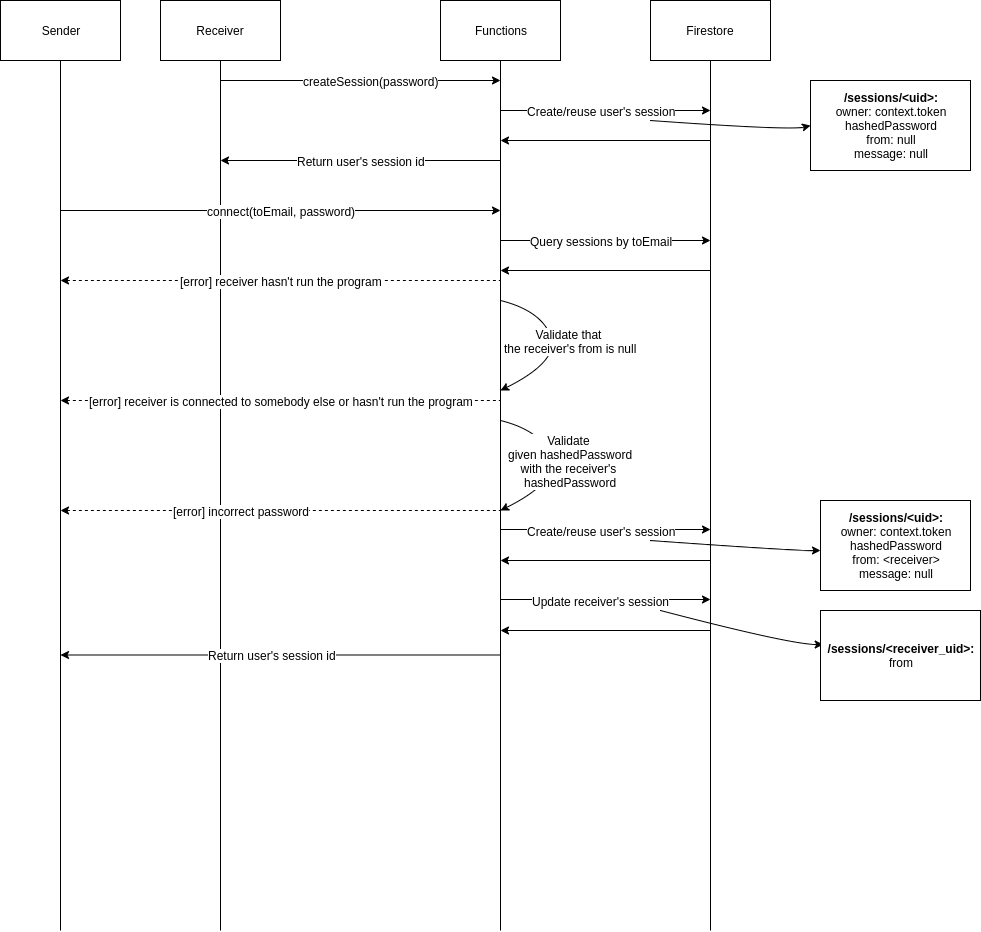

The diagram above was exported from draw.io. Its source (the exported page's mxGraphModel, read from the mxfile embedded in the PNG):
<mxGraphModel dx="1338" dy="711" grid="1" gridSize="10" guides="1" tooltips="1" connect="1" arrows="1" fold="1" page="1" pageScale="1" pageWidth="850" pageHeight="1100" math="0" shadow="0">
  <root>
    <mxCell id="0" />
    <mxCell id="1" parent="0" />
    <mxCell id="EEDxIaFUeRwZj_NEYqHG-10" style="edgeStyle=orthogonalEdgeStyle;rounded=0;orthogonalLoop=1;jettySize=auto;html=1;exitX=0.5;exitY=1;exitDx=0;exitDy=0;endArrow=none;endFill=0;" parent="1" source="EEDxIaFUeRwZj_NEYqHG-1" edge="1">
      <mxGeometry relative="1" as="geometry">
        <mxPoint x="500" y="960" as="targetPoint" />
      </mxGeometry>
    </mxCell>
    <mxCell id="EEDxIaFUeRwZj_NEYqHG-1" value="Functions" style="rounded=0;whiteSpace=wrap;html=1;" parent="1" vertex="1">
      <mxGeometry x="440" y="30" width="120" height="60" as="geometry" />
    </mxCell>
    <mxCell id="EEDxIaFUeRwZj_NEYqHG-9" style="edgeStyle=orthogonalEdgeStyle;rounded=0;orthogonalLoop=1;jettySize=auto;html=1;exitX=0.5;exitY=1;exitDx=0;exitDy=0;endArrow=none;endFill=0;" parent="1" source="EEDxIaFUeRwZj_NEYqHG-2" edge="1">
      <mxGeometry relative="1" as="geometry">
        <mxPoint x="710" y="960" as="targetPoint" />
      </mxGeometry>
    </mxCell>
    <mxCell id="EEDxIaFUeRwZj_NEYqHG-2" value="Firestore" style="rounded=0;whiteSpace=wrap;html=1;" parent="1" vertex="1">
      <mxGeometry x="650" y="30" width="120" height="60" as="geometry" />
    </mxCell>
    <mxCell id="EEDxIaFUeRwZj_NEYqHG-7" style="edgeStyle=orthogonalEdgeStyle;rounded=0;orthogonalLoop=1;jettySize=auto;html=1;exitX=0.5;exitY=1;exitDx=0;exitDy=0;endArrow=none;endFill=0;" parent="1" source="EEDxIaFUeRwZj_NEYqHG-4" edge="1">
      <mxGeometry relative="1" as="geometry">
        <mxPoint x="60" y="960" as="targetPoint" />
      </mxGeometry>
    </mxCell>
    <mxCell id="EEDxIaFUeRwZj_NEYqHG-4" value="Sender" style="rounded=0;whiteSpace=wrap;html=1;" parent="1" vertex="1">
      <mxGeometry y="30" width="120" height="60" as="geometry" />
    </mxCell>
    <mxCell id="EEDxIaFUeRwZj_NEYqHG-8" style="edgeStyle=orthogonalEdgeStyle;rounded=0;orthogonalLoop=1;jettySize=auto;html=1;exitX=0.5;exitY=1;exitDx=0;exitDy=0;endArrow=none;endFill=0;" parent="1" source="EEDxIaFUeRwZj_NEYqHG-5" edge="1">
      <mxGeometry relative="1" as="geometry">
        <mxPoint x="220" y="960" as="targetPoint" />
      </mxGeometry>
    </mxCell>
    <mxCell id="EEDxIaFUeRwZj_NEYqHG-5" value="Receiver" style="rounded=0;whiteSpace=wrap;html=1;" parent="1" vertex="1">
      <mxGeometry x="160" y="30" width="120" height="60" as="geometry" />
    </mxCell>
    <mxCell id="EEDxIaFUeRwZj_NEYqHG-12" value="" style="endArrow=classic;html=1;" parent="1" edge="1">
      <mxGeometry width="50" height="50" relative="1" as="geometry">
        <mxPoint x="220" y="110" as="sourcePoint" />
        <mxPoint x="500" y="110" as="targetPoint" />
      </mxGeometry>
    </mxCell>
    <mxCell id="EEDxIaFUeRwZj_NEYqHG-13" value="createSession(password)" style="text;html=1;resizable=0;points=[];align=center;verticalAlign=middle;labelBackgroundColor=#ffffff;" parent="EEDxIaFUeRwZj_NEYqHG-12" vertex="1" connectable="0">
      <mxGeometry x="-0.11" y="1" relative="1" as="geometry">
        <mxPoint x="25" y="1" as="offset" />
      </mxGeometry>
    </mxCell>
    <mxCell id="EEDxIaFUeRwZj_NEYqHG-14" value="" style="endArrow=classic;html=1;" parent="1" edge="1">
      <mxGeometry width="50" height="50" relative="1" as="geometry">
        <mxPoint x="500" y="140" as="sourcePoint" />
        <mxPoint x="710" y="140" as="targetPoint" />
      </mxGeometry>
    </mxCell>
    <mxCell id="EEDxIaFUeRwZj_NEYqHG-17" value="Create/reuse user's session" style="text;html=1;resizable=0;points=[];align=center;verticalAlign=middle;labelBackgroundColor=#ffffff;" parent="EEDxIaFUeRwZj_NEYqHG-14" vertex="1" connectable="0">
      <mxGeometry x="0.1647" y="-1" relative="1" as="geometry">
        <mxPoint x="-22" y="-1" as="offset" />
      </mxGeometry>
    </mxCell>
    <mxCell id="EEDxIaFUeRwZj_NEYqHG-18" value="&lt;b&gt;/sessions/&amp;lt;uid&amp;gt;:&lt;br&gt;&lt;/b&gt;owner: context.token&lt;br&gt;hashedPassword&lt;br&gt;from: null&lt;br&gt;message: null" style="rounded=0;whiteSpace=wrap;html=1;" parent="1" vertex="1">
      <mxGeometry x="810" y="110" width="160" height="90" as="geometry" />
    </mxCell>
    <mxCell id="EEDxIaFUeRwZj_NEYqHG-19" value="" style="curved=1;endArrow=classic;html=1;entryX=0;entryY=0.5;entryDx=0;entryDy=0;" parent="1" target="EEDxIaFUeRwZj_NEYqHG-18" edge="1">
      <mxGeometry width="50" height="50" relative="1" as="geometry">
        <mxPoint x="650" y="150" as="sourcePoint" />
        <mxPoint x="690" y="120" as="targetPoint" />
        <Array as="points">
          <mxPoint x="790" y="160" />
        </Array>
      </mxGeometry>
    </mxCell>
    <mxCell id="EEDxIaFUeRwZj_NEYqHG-20" value="" style="endArrow=classic;html=1;" parent="1" edge="1">
      <mxGeometry width="50" height="50" relative="1" as="geometry">
        <mxPoint x="710" y="170" as="sourcePoint" />
        <mxPoint x="500" y="170" as="targetPoint" />
      </mxGeometry>
    </mxCell>
    <mxCell id="EEDxIaFUeRwZj_NEYqHG-21" value="" style="endArrow=classic;html=1;" parent="1" edge="1">
      <mxGeometry width="50" height="50" relative="1" as="geometry">
        <mxPoint x="500" y="190" as="sourcePoint" />
        <mxPoint x="220" y="190" as="targetPoint" />
      </mxGeometry>
    </mxCell>
    <mxCell id="EEDxIaFUeRwZj_NEYqHG-23" value="Return user's session id" style="text;html=1;resizable=0;points=[];align=center;verticalAlign=middle;labelBackgroundColor=#ffffff;" parent="EEDxIaFUeRwZj_NEYqHG-21" vertex="1" connectable="0">
      <mxGeometry x="0.1135" y="-2" relative="1" as="geometry">
        <mxPoint x="16" y="2" as="offset" />
      </mxGeometry>
    </mxCell>
    <mxCell id="EEDxIaFUeRwZj_NEYqHG-24" value="" style="endArrow=classic;html=1;" parent="1" edge="1">
      <mxGeometry width="50" height="50" relative="1" as="geometry">
        <mxPoint x="60" y="240" as="sourcePoint" />
        <mxPoint x="500" y="240" as="targetPoint" />
      </mxGeometry>
    </mxCell>
    <mxCell id="EEDxIaFUeRwZj_NEYqHG-25" value="connect(toEmail, password)" style="text;html=1;resizable=0;points=[];align=center;verticalAlign=middle;labelBackgroundColor=#ffffff;" parent="EEDxIaFUeRwZj_NEYqHG-24" vertex="1" connectable="0">
      <mxGeometry x="-0.0679" y="-1" relative="1" as="geometry">
        <mxPoint x="15" y="-1" as="offset" />
      </mxGeometry>
    </mxCell>
    <mxCell id="EEDxIaFUeRwZj_NEYqHG-26" value="" style="endArrow=classic;html=1;" parent="1" edge="1">
      <mxGeometry width="50" height="50" relative="1" as="geometry">
        <mxPoint x="500" y="270" as="sourcePoint" />
        <mxPoint x="710" y="270" as="targetPoint" />
      </mxGeometry>
    </mxCell>
    <mxCell id="EEDxIaFUeRwZj_NEYqHG-29" value="Query sessions by toEmail" style="text;html=1;resizable=0;points=[];align=center;verticalAlign=middle;labelBackgroundColor=#ffffff;" parent="EEDxIaFUeRwZj_NEYqHG-26" vertex="1" connectable="0">
      <mxGeometry x="-0.1905" y="4" relative="1" as="geometry">
        <mxPoint x="15" y="4" as="offset" />
      </mxGeometry>
    </mxCell>
    <mxCell id="EEDxIaFUeRwZj_NEYqHG-30" value="" style="endArrow=classic;html=1;" parent="1" edge="1">
      <mxGeometry width="50" height="50" relative="1" as="geometry">
        <mxPoint x="710" y="300" as="sourcePoint" />
        <mxPoint x="500" y="300" as="targetPoint" />
      </mxGeometry>
    </mxCell>
    <mxCell id="EEDxIaFUeRwZj_NEYqHG-31" value="" style="curved=1;endArrow=classic;html=1;" parent="1" edge="1">
      <mxGeometry width="50" height="50" relative="1" as="geometry">
        <mxPoint x="500" y="450" as="sourcePoint" />
        <mxPoint x="500" y="540" as="targetPoint" />
        <Array as="points">
          <mxPoint x="540" y="460" />
          <mxPoint x="560" y="510" />
        </Array>
      </mxGeometry>
    </mxCell>
    <mxCell id="EEDxIaFUeRwZj_NEYqHG-32" value="Validate &lt;br&gt;given hashedPassword&lt;br&gt;with&amp;nbsp;the receiver's&amp;nbsp;&lt;br&gt;hashedPassword" style="text;html=1;resizable=0;points=[];align=center;verticalAlign=middle;labelBackgroundColor=#ffffff;" parent="EEDxIaFUeRwZj_NEYqHG-31" vertex="1" connectable="0">
      <mxGeometry x="0.0032" y="-2" relative="1" as="geometry">
        <mxPoint x="17" y="-7.5" as="offset" />
      </mxGeometry>
    </mxCell>
    <mxCell id="EEDxIaFUeRwZj_NEYqHG-34" value="" style="endArrow=classic;html=1;" parent="1" edge="1">
      <mxGeometry width="50" height="50" relative="1" as="geometry">
        <mxPoint x="500" y="559" as="sourcePoint" />
        <mxPoint x="710" y="559" as="targetPoint" />
      </mxGeometry>
    </mxCell>
    <mxCell id="EEDxIaFUeRwZj_NEYqHG-35" value="Create/reuse user's session" style="text;html=1;resizable=0;points=[];align=center;verticalAlign=middle;labelBackgroundColor=#ffffff;" parent="EEDxIaFUeRwZj_NEYqHG-34" vertex="1" connectable="0">
      <mxGeometry x="0.1647" y="-1" relative="1" as="geometry">
        <mxPoint x="-22" as="offset" />
      </mxGeometry>
    </mxCell>
    <mxCell id="EEDxIaFUeRwZj_NEYqHG-36" value="&lt;b&gt;/sessions/&amp;lt;uid&amp;gt;:&lt;br&gt;&lt;/b&gt;owner: context.token&lt;br&gt;hashedPassword&lt;br&gt;from: &amp;lt;receiver&amp;gt;&lt;br&gt;message: null" style="rounded=0;whiteSpace=wrap;html=1;" parent="1" vertex="1">
      <mxGeometry x="820" y="530" width="150" height="90" as="geometry" />
    </mxCell>
    <mxCell id="EEDxIaFUeRwZj_NEYqHG-37" value="" style="curved=1;endArrow=classic;html=1;entryX=0;entryY=0.5;entryDx=0;entryDy=0;" parent="1" edge="1">
      <mxGeometry width="50" height="50" relative="1" as="geometry">
        <mxPoint x="650" y="570" as="sourcePoint" />
        <mxPoint x="820" y="580" as="targetPoint" />
        <Array as="points">
          <mxPoint x="790" y="580" />
        </Array>
      </mxGeometry>
    </mxCell>
    <mxCell id="EEDxIaFUeRwZj_NEYqHG-38" value="" style="endArrow=classic;html=1;" parent="1" edge="1">
      <mxGeometry width="50" height="50" relative="1" as="geometry">
        <mxPoint x="710" y="590" as="sourcePoint" />
        <mxPoint x="500" y="590" as="targetPoint" />
      </mxGeometry>
    </mxCell>
    <mxCell id="EEDxIaFUeRwZj_NEYqHG-39" value="" style="endArrow=classic;html=1;" parent="1" edge="1">
      <mxGeometry width="50" height="50" relative="1" as="geometry">
        <mxPoint x="500" y="629" as="sourcePoint" />
        <mxPoint x="710" y="629" as="targetPoint" />
      </mxGeometry>
    </mxCell>
    <mxCell id="EEDxIaFUeRwZj_NEYqHG-40" value="Update receiver's session" style="text;html=1;resizable=0;points=[];align=center;verticalAlign=middle;labelBackgroundColor=#ffffff;" parent="EEDxIaFUeRwZj_NEYqHG-39" vertex="1" connectable="0">
      <mxGeometry x="0.1647" y="-1" relative="1" as="geometry">
        <mxPoint x="-22" as="offset" />
      </mxGeometry>
    </mxCell>
    <mxCell id="EEDxIaFUeRwZj_NEYqHG-41" value="" style="curved=1;endArrow=classic;html=1;entryX=0.017;entryY=0.378;entryDx=0;entryDy=0;entryPerimeter=0;" parent="1" target="EEDxIaFUeRwZj_NEYqHG-42" edge="1">
      <mxGeometry width="50" height="50" relative="1" as="geometry">
        <mxPoint x="660" y="640" as="sourcePoint" />
        <mxPoint x="820" y="670" as="targetPoint" />
        <Array as="points">
          <mxPoint x="790" y="674" />
        </Array>
      </mxGeometry>
    </mxCell>
    <mxCell id="EEDxIaFUeRwZj_NEYqHG-42" value="&lt;b&gt;/sessions/&amp;lt;receiver_uid&amp;gt;:&lt;/b&gt;&lt;br&gt;from" style="rounded=0;whiteSpace=wrap;html=1;" parent="1" vertex="1">
      <mxGeometry x="820" y="640" width="160" height="90" as="geometry" />
    </mxCell>
    <mxCell id="EEDxIaFUeRwZj_NEYqHG-43" value="" style="endArrow=classic;html=1;" parent="1" edge="1">
      <mxGeometry width="50" height="50" relative="1" as="geometry">
        <mxPoint x="710" y="660" as="sourcePoint" />
        <mxPoint x="500" y="660" as="targetPoint" />
      </mxGeometry>
    </mxCell>
    <mxCell id="EEDxIaFUeRwZj_NEYqHG-44" value="" style="endArrow=classic;html=1;" parent="1" edge="1">
      <mxGeometry width="50" height="50" relative="1" as="geometry">
        <mxPoint x="500" y="684.5" as="sourcePoint" />
        <mxPoint x="60" y="684.5" as="targetPoint" />
      </mxGeometry>
    </mxCell>
    <mxCell id="EEDxIaFUeRwZj_NEYqHG-45" value="Return user's session id" style="text;html=1;resizable=0;points=[];align=center;verticalAlign=middle;labelBackgroundColor=#ffffff;" parent="EEDxIaFUeRwZj_NEYqHG-44" vertex="1" connectable="0">
      <mxGeometry x="0.1135" y="-2" relative="1" as="geometry">
        <mxPoint x="16" y="2" as="offset" />
      </mxGeometry>
    </mxCell>
    <mxCell id="jFoI2Xavz2d9idLaOT6_-2" value="" style="curved=1;endArrow=classic;html=1;" parent="1" edge="1">
      <mxGeometry width="50" height="50" relative="1" as="geometry">
        <mxPoint x="500" y="330" as="sourcePoint" />
        <mxPoint x="500" y="420" as="targetPoint" />
        <Array as="points">
          <mxPoint x="540" y="340" />
          <mxPoint x="560" y="390" />
        </Array>
      </mxGeometry>
    </mxCell>
    <mxCell id="jFoI2Xavz2d9idLaOT6_-3" value="Validate that &lt;br&gt;the receiver's from is null" style="text;html=1;resizable=0;points=[];align=center;verticalAlign=middle;labelBackgroundColor=#ffffff;" parent="jFoI2Xavz2d9idLaOT6_-2" vertex="1" connectable="0">
      <mxGeometry x="0.0032" y="-2" relative="1" as="geometry">
        <mxPoint x="17" y="-7.5" as="offset" />
      </mxGeometry>
    </mxCell>
    <mxCell id="jFoI2Xavz2d9idLaOT6_-5" value="" style="endArrow=none;dashed=1;html=1;startArrow=classic;startFill=1;" parent="1" edge="1">
      <mxGeometry width="50" height="50" relative="1" as="geometry">
        <mxPoint x="60" y="540" as="sourcePoint" />
        <mxPoint x="500" y="540" as="targetPoint" />
      </mxGeometry>
    </mxCell>
    <mxCell id="jFoI2Xavz2d9idLaOT6_-6" value="[error] incorrect password" style="text;html=1;resizable=0;points=[];align=center;verticalAlign=middle;labelBackgroundColor=#ffffff;" parent="jFoI2Xavz2d9idLaOT6_-5" vertex="1" connectable="0">
      <mxGeometry x="-0.1682" y="4" relative="1" as="geometry">
        <mxPoint x="-3" y="4" as="offset" />
      </mxGeometry>
    </mxCell>
    <mxCell id="jFoI2Xavz2d9idLaOT6_-7" value="" style="endArrow=none;dashed=1;html=1;startArrow=classic;startFill=1;" parent="1" edge="1">
      <mxGeometry width="50" height="50" relative="1" as="geometry">
        <mxPoint x="60" y="430" as="sourcePoint" />
        <mxPoint x="500" y="430" as="targetPoint" />
      </mxGeometry>
    </mxCell>
    <mxCell id="jFoI2Xavz2d9idLaOT6_-8" value="[error] receiver is connected to somebody else or hasn't run the program" style="text;html=1;resizable=0;points=[];align=center;verticalAlign=middle;labelBackgroundColor=#ffffff;" parent="jFoI2Xavz2d9idLaOT6_-7" vertex="1" connectable="0">
      <mxGeometry x="-0.1682" y="4" relative="1" as="geometry">
        <mxPoint x="37" y="4.5" as="offset" />
      </mxGeometry>
    </mxCell>
    <mxCell id="Ux4nuCNqvwX5imr7dNmG-2" value="" style="endArrow=none;dashed=1;html=1;startArrow=classic;startFill=1;" parent="1" edge="1">
      <mxGeometry width="50" height="50" relative="1" as="geometry">
        <mxPoint x="60" y="310" as="sourcePoint" />
        <mxPoint x="500" y="310" as="targetPoint" />
      </mxGeometry>
    </mxCell>
    <mxCell id="Ux4nuCNqvwX5imr7dNmG-3" value="[error] receiver hasn't run the program" style="text;html=1;resizable=0;points=[];align=center;verticalAlign=middle;labelBackgroundColor=#ffffff;" parent="Ux4nuCNqvwX5imr7dNmG-2" vertex="1" connectable="0">
      <mxGeometry x="-0.1682" y="4" relative="1" as="geometry">
        <mxPoint x="37" y="4.5" as="offset" />
      </mxGeometry>
    </mxCell>
  </root>
</mxGraphModel>